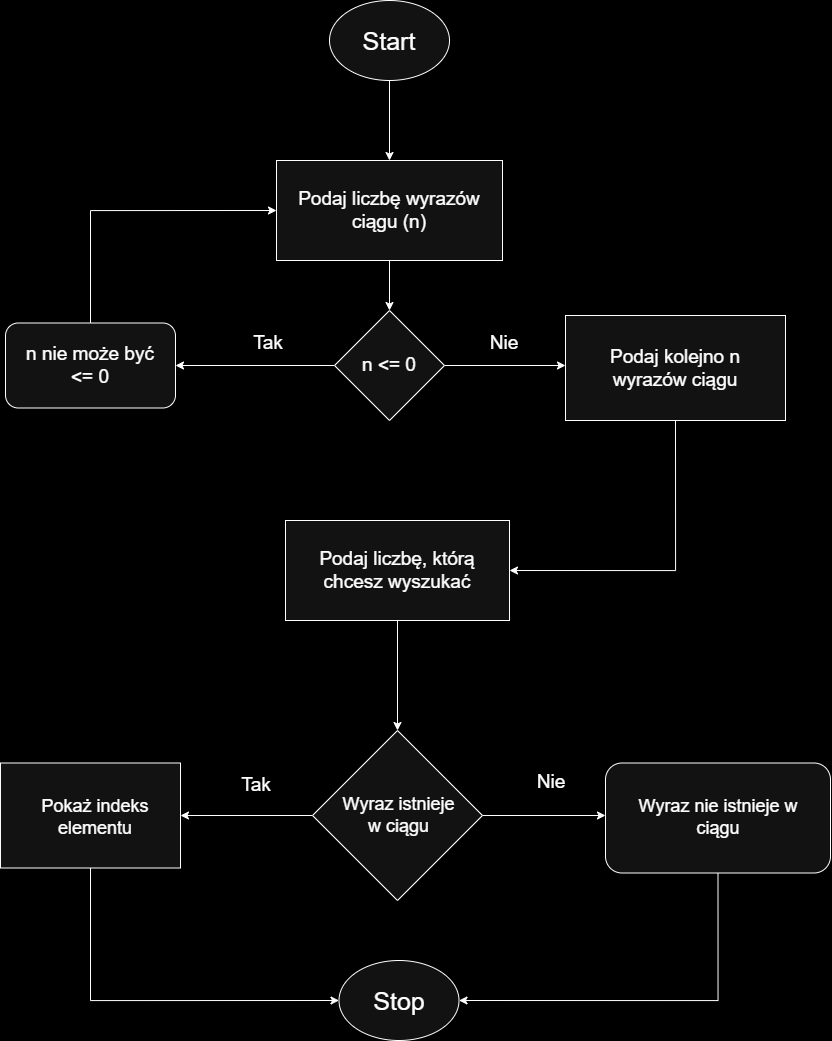

The diagram above was exported from draw.io. Its source (the exported page's mxGraphModel, read from the mxfile embedded in the PNG):
<mxGraphModel dx="1345" dy="937" grid="1" gridSize="10" guides="1" tooltips="1" connect="1" arrows="1" fold="1" page="1" pageScale="1" pageWidth="827" pageHeight="1169" background="light-dark(#FFFFFF,#000000)" math="0" shadow="0">
  <root>
    <mxCell id="0" />
    <mxCell id="1" parent="0" />
    <mxCell id="LmPJClsI_sBFxiLjItxH-4" edge="1" parent="1" source="LmPJClsI_sBFxiLjItxH-1" style="edgeStyle=orthogonalEdgeStyle;rounded=0;orthogonalLoop=1;jettySize=auto;html=1;exitX=0.5;exitY=1;exitDx=0;exitDy=0;entryX=0.5;entryY=0;entryDx=0;entryDy=0;" target="LmPJClsI_sBFxiLjItxH-3">
      <mxGeometry relative="1" as="geometry" />
    </mxCell>
    <mxCell id="LmPJClsI_sBFxiLjItxH-1" parent="1" style="ellipse;whiteSpace=wrap;html=1;" value="" vertex="1">
      <mxGeometry height="80" width="120" x="354" y="100" as="geometry" />
    </mxCell>
    <mxCell id="LmPJClsI_sBFxiLjItxH-2" parent="1" style="text;html=1;whiteSpace=wrap;strokeColor=none;fillColor=none;align=center;verticalAlign=middle;rounded=0;" value="&lt;font style=&quot;font-size: 25px;&quot;&gt;Start&lt;/font&gt;" vertex="1">
      <mxGeometry height="30" width="60" x="384" y="125" as="geometry" />
    </mxCell>
    <mxCell id="LmPJClsI_sBFxiLjItxH-9" edge="1" parent="1" source="LmPJClsI_sBFxiLjItxH-3" style="edgeStyle=orthogonalEdgeStyle;rounded=0;orthogonalLoop=1;jettySize=auto;html=1;exitX=0.5;exitY=1;exitDx=0;exitDy=0;entryX=0.5;entryY=0;entryDx=0;entryDy=0;" target="LmPJClsI_sBFxiLjItxH-7">
      <mxGeometry relative="1" as="geometry" />
    </mxCell>
    <mxCell id="LmPJClsI_sBFxiLjItxH-3" parent="1" style="rounded=0;whiteSpace=wrap;html=1;" value="" vertex="1">
      <mxGeometry height="100" width="226" x="301" y="260" as="geometry" />
    </mxCell>
    <mxCell id="LmPJClsI_sBFxiLjItxH-5" parent="1" style="text;html=1;whiteSpace=wrap;strokeColor=none;fillColor=none;align=center;verticalAlign=middle;rounded=0;" value="&lt;font style=&quot;font-size: 19px;&quot;&gt;Podaj liczbę wyrazów ciągu (n)&lt;/font&gt;" vertex="1">
      <mxGeometry height="45" width="184" x="322" y="287.5" as="geometry" />
    </mxCell>
    <mxCell id="LmPJClsI_sBFxiLjItxH-11" edge="1" parent="1" source="LmPJClsI_sBFxiLjItxH-7" style="edgeStyle=orthogonalEdgeStyle;rounded=0;orthogonalLoop=1;jettySize=auto;html=1;exitX=0;exitY=0.5;exitDx=0;exitDy=0;" target="LmPJClsI_sBFxiLjItxH-10">
      <mxGeometry relative="1" as="geometry" />
    </mxCell>
    <mxCell id="LmPJClsI_sBFxiLjItxH-19" edge="1" parent="1" source="LmPJClsI_sBFxiLjItxH-7" style="edgeStyle=orthogonalEdgeStyle;rounded=0;orthogonalLoop=1;jettySize=auto;html=1;exitX=1;exitY=0.5;exitDx=0;exitDy=0;entryX=0;entryY=0.5;entryDx=0;entryDy=0;">
      <mxGeometry relative="1" as="geometry">
        <mxPoint x="590" y="465" as="targetPoint" />
      </mxGeometry>
    </mxCell>
    <mxCell id="LmPJClsI_sBFxiLjItxH-7" parent="1" style="rhombus;whiteSpace=wrap;html=1;" value="" vertex="1">
      <mxGeometry height="110" width="110" x="359" y="410" as="geometry" />
    </mxCell>
    <mxCell id="LmPJClsI_sBFxiLjItxH-16" edge="1" parent="1" source="LmPJClsI_sBFxiLjItxH-10" style="edgeStyle=orthogonalEdgeStyle;rounded=0;orthogonalLoop=1;jettySize=auto;html=1;exitX=0.5;exitY=0;exitDx=0;exitDy=0;entryX=0;entryY=0.5;entryDx=0;entryDy=0;" target="LmPJClsI_sBFxiLjItxH-3">
      <mxGeometry relative="1" as="geometry" />
    </mxCell>
    <mxCell id="LmPJClsI_sBFxiLjItxH-10" parent="1" style="rounded=1;whiteSpace=wrap;html=1;" value="" vertex="1">
      <mxGeometry height="85" width="170" x="30" y="422.5" as="geometry" />
    </mxCell>
    <mxCell id="LmPJClsI_sBFxiLjItxH-12" parent="1" style="text;html=1;whiteSpace=wrap;strokeColor=none;fillColor=none;align=center;verticalAlign=middle;rounded=0;" value="&lt;font style=&quot;font-size: 19px;&quot;&gt;Tak&lt;/font&gt;" vertex="1">
      <mxGeometry height="45" width="58" x="264" y="420" as="geometry" />
    </mxCell>
    <mxCell id="LmPJClsI_sBFxiLjItxH-13" parent="1" style="text;html=1;whiteSpace=wrap;strokeColor=none;fillColor=none;align=center;verticalAlign=middle;rounded=0;" value="&lt;font style=&quot;font-size: 19px;&quot;&gt;n nie może być &amp;lt;= 0&lt;/font&gt;" vertex="1">
      <mxGeometry height="65" width="130" x="50" y="432.5" as="geometry" />
    </mxCell>
    <mxCell id="LmPJClsI_sBFxiLjItxH-20" parent="1" style="text;html=1;whiteSpace=wrap;strokeColor=none;fillColor=none;align=center;verticalAlign=middle;rounded=0;" value="&lt;font style=&quot;font-size: 19px;&quot;&gt;Nie&lt;/font&gt;" vertex="1">
      <mxGeometry height="45" width="58" x="500" y="420" as="geometry" />
    </mxCell>
    <mxCell id="QahMxm03Va4W7QTwijK8-4" parent="1" style="text;html=1;whiteSpace=wrap;strokeColor=none;fillColor=none;align=center;verticalAlign=middle;rounded=0;" value="&lt;font style=&quot;font-size: 19px;&quot;&gt;n &amp;lt;= 0&lt;/font&gt;" vertex="1">
      <mxGeometry height="45" width="184" x="322" y="442.5" as="geometry" />
    </mxCell>
    <mxCell id="QahMxm03Va4W7QTwijK8-8" edge="1" parent="1" source="QahMxm03Va4W7QTwijK8-5" style="edgeStyle=orthogonalEdgeStyle;rounded=0;orthogonalLoop=1;jettySize=auto;html=1;exitX=0.5;exitY=1;exitDx=0;exitDy=0;entryX=1;entryY=0.5;entryDx=0;entryDy=0;" target="QahMxm03Va4W7QTwijK8-7">
      <mxGeometry relative="1" as="geometry" />
    </mxCell>
    <mxCell id="QahMxm03Va4W7QTwijK8-5" parent="1" style="rounded=0;whiteSpace=wrap;html=1;" value="" vertex="1">
      <mxGeometry height="105" width="220" x="590" y="415" as="geometry" />
    </mxCell>
    <mxCell id="QahMxm03Va4W7QTwijK8-6" parent="1" style="text;html=1;whiteSpace=wrap;strokeColor=none;fillColor=none;align=center;verticalAlign=middle;rounded=0;" value="&lt;span style=&quot;font-size: 19px;&quot;&gt;Podaj kolejno n wyrazów ciągu&lt;/span&gt;" vertex="1">
      <mxGeometry height="45" width="190" x="605" y="445" as="geometry" />
    </mxCell>
    <mxCell id="QahMxm03Va4W7QTwijK8-11" edge="1" parent="1" source="QahMxm03Va4W7QTwijK8-7" style="edgeStyle=orthogonalEdgeStyle;rounded=0;orthogonalLoop=1;jettySize=auto;html=1;exitX=0.5;exitY=1;exitDx=0;exitDy=0;entryX=0.5;entryY=0;entryDx=0;entryDy=0;" target="QahMxm03Va4W7QTwijK8-10">
      <mxGeometry relative="1" as="geometry" />
    </mxCell>
    <mxCell id="QahMxm03Va4W7QTwijK8-7" parent="1" style="rounded=0;whiteSpace=wrap;html=1;" value="" vertex="1">
      <mxGeometry height="100" width="224" x="310" y="620" as="geometry" />
    </mxCell>
    <mxCell id="QahMxm03Va4W7QTwijK8-9" parent="1" style="text;html=1;whiteSpace=wrap;strokeColor=none;fillColor=none;align=center;verticalAlign=middle;rounded=0;" value="&lt;span style=&quot;font-size: 19px;&quot;&gt;Podaj liczbę, którą chcesz wyszukać&lt;/span&gt;" vertex="1">
      <mxGeometry height="45" width="190" x="327" y="647.5" as="geometry" />
    </mxCell>
    <mxCell id="QahMxm03Va4W7QTwijK8-14" edge="1" parent="1" source="QahMxm03Va4W7QTwijK8-10" style="edgeStyle=orthogonalEdgeStyle;rounded=0;orthogonalLoop=1;jettySize=auto;html=1;exitX=0;exitY=0.5;exitDx=0;exitDy=0;entryX=1;entryY=0.5;entryDx=0;entryDy=0;" target="QahMxm03Va4W7QTwijK8-13">
      <mxGeometry relative="1" as="geometry" />
    </mxCell>
    <mxCell id="QahMxm03Va4W7QTwijK8-18" edge="1" parent="1" source="QahMxm03Va4W7QTwijK8-10" style="edgeStyle=orthogonalEdgeStyle;rounded=0;orthogonalLoop=1;jettySize=auto;html=1;exitX=1;exitY=0.5;exitDx=0;exitDy=0;entryX=0;entryY=0.5;entryDx=0;entryDy=0;">
      <mxGeometry relative="1" as="geometry">
        <mxPoint x="630" y="915" as="targetPoint" />
      </mxGeometry>
    </mxCell>
    <mxCell id="QahMxm03Va4W7QTwijK8-10" parent="1" style="rhombus;whiteSpace=wrap;html=1;" value="" vertex="1">
      <mxGeometry height="170" width="170" x="337" y="830" as="geometry" />
    </mxCell>
    <mxCell id="QahMxm03Va4W7QTwijK8-12" parent="1" style="text;html=1;whiteSpace=wrap;strokeColor=none;fillColor=none;align=center;verticalAlign=middle;rounded=0;" value="&lt;font style=&quot;font-size: 18px;&quot;&gt;Wyraz istnieje w ciągu&lt;/font&gt;" vertex="1">
      <mxGeometry height="45" width="129" x="359" y="892.5" as="geometry" />
    </mxCell>
    <mxCell id="QahMxm03Va4W7QTwijK8-27" edge="1" parent="1" source="QahMxm03Va4W7QTwijK8-13" style="edgeStyle=orthogonalEdgeStyle;rounded=0;orthogonalLoop=1;jettySize=auto;html=1;exitX=0.5;exitY=1;exitDx=0;exitDy=0;entryX=0;entryY=0.5;entryDx=0;entryDy=0;" target="QahMxm03Va4W7QTwijK8-23">
      <mxGeometry relative="1" as="geometry" />
    </mxCell>
    <mxCell id="QahMxm03Va4W7QTwijK8-13" parent="1" style="rounded=0;whiteSpace=wrap;html=1;" value="" vertex="1">
      <mxGeometry height="105" width="180" x="25" y="862.5" as="geometry" />
    </mxCell>
    <mxCell id="QahMxm03Va4W7QTwijK8-15" parent="1" style="text;html=1;whiteSpace=wrap;strokeColor=none;fillColor=none;align=center;verticalAlign=middle;rounded=0;" value="&lt;font style=&quot;font-size: 19px;&quot;&gt;Tak&lt;/font&gt;" vertex="1">
      <mxGeometry height="45" width="58" x="252" y="862.5" as="geometry" />
    </mxCell>
    <mxCell id="QahMxm03Va4W7QTwijK8-19" parent="1" style="text;html=1;whiteSpace=wrap;strokeColor=none;fillColor=none;align=center;verticalAlign=middle;rounded=0;" value="&lt;font style=&quot;font-size: 19px;&quot;&gt;Nie&lt;/font&gt;" vertex="1">
      <mxGeometry height="45" width="58" x="547" y="860" as="geometry" />
    </mxCell>
    <mxCell id="QahMxm03Va4W7QTwijK8-25" edge="1" parent="1" source="QahMxm03Va4W7QTwijK8-21" style="edgeStyle=orthogonalEdgeStyle;rounded=0;orthogonalLoop=1;jettySize=auto;html=1;exitX=0.5;exitY=1;exitDx=0;exitDy=0;entryX=1;entryY=0.5;entryDx=0;entryDy=0;" target="QahMxm03Va4W7QTwijK8-23">
      <mxGeometry relative="1" as="geometry" />
    </mxCell>
    <mxCell id="QahMxm03Va4W7QTwijK8-21" parent="1" style="rounded=1;whiteSpace=wrap;html=1;" value="" vertex="1">
      <mxGeometry height="110" width="225" x="630" y="862.5" as="geometry" />
    </mxCell>
    <mxCell id="QahMxm03Va4W7QTwijK8-20" parent="1" style="text;html=1;whiteSpace=wrap;strokeColor=none;fillColor=none;align=center;verticalAlign=middle;rounded=0;" value="&lt;font style=&quot;font-size: 18px;&quot;&gt;Wyraz nie istnieje w ciągu&lt;/font&gt;" vertex="1">
      <mxGeometry height="45" width="170" x="657.5" y="895" as="geometry" />
    </mxCell>
    <mxCell id="QahMxm03Va4W7QTwijK8-23" parent="1" style="ellipse;whiteSpace=wrap;html=1;" value="" vertex="1">
      <mxGeometry height="80" width="120" x="363.5" y="1060" as="geometry" />
    </mxCell>
    <mxCell id="QahMxm03Va4W7QTwijK8-24" parent="1" style="text;html=1;whiteSpace=wrap;strokeColor=none;fillColor=none;align=center;verticalAlign=middle;rounded=0;" value="&lt;font style=&quot;font-size: 25px;&quot;&gt;Stop&lt;/font&gt;" vertex="1">
      <mxGeometry height="30" width="60" x="393.5" y="1085" as="geometry" />
    </mxCell>
    <mxCell id="QahMxm03Va4W7QTwijK8-26" parent="1" style="text;html=1;whiteSpace=wrap;strokeColor=none;fillColor=none;align=center;verticalAlign=middle;rounded=0;" value="&lt;font style=&quot;font-size: 18px;&quot;&gt;Pokaż indeks elementu&lt;/font&gt;" vertex="1">
      <mxGeometry height="45" width="170" x="35" y="895" as="geometry" />
    </mxCell>
  </root>
</mxGraphModel>